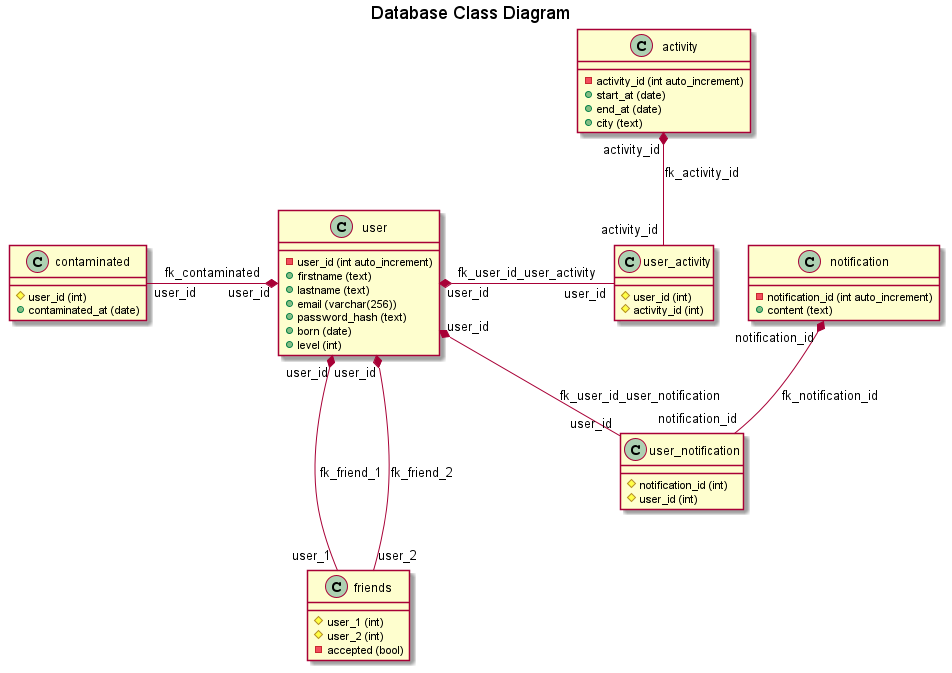

The diagram above was rendered by PlantUML. Its source (embedded in the PNG):
@startuml

title "Database Class Diagram"

class user {
    - user_id (int auto_increment)
    + firstname (text)
    + lastname (text)
    + email (varchar(256))
    + password_hash (text)
    + born (date)
    + level (int)
}

class contaminated {
    # user_id (int)
    + contaminated_at (date)
}

class activity {
    - activity_id (int auto_increment)
    + start_at (date)
    + end_at (date)
    + city (text)
}

class user_activity {
    # user_id (int)
    # activity_id (int)
}

class friends {
    # user_1 (int)
    # user_2 (int)
    - accepted (bool)
}

class notification {
    - notification_id (int auto_increment)
    + content (text)
}

class user_notification {
    # notification_id (int)
    # user_id (int)
}

user "user_id" *-left- "user_id" contaminated: fk_contaminated
user "user_id" *-right- "user_id" user_activity: fk_user_id_user_activity
activity "activity_id" *-- "activity_id" user_activity: fk_activity_id
user "user_id" *-down-- "user_1" friends: fk_friend_1
user "user_id" *-down-- "user_2" friends: fk_friend_2
user "user_id" *-- "user_id" user_notification: fk_user_id_user_notification
notification "notification_id" *-- "notification_id" user_notification: fk_notification_id

@enduml